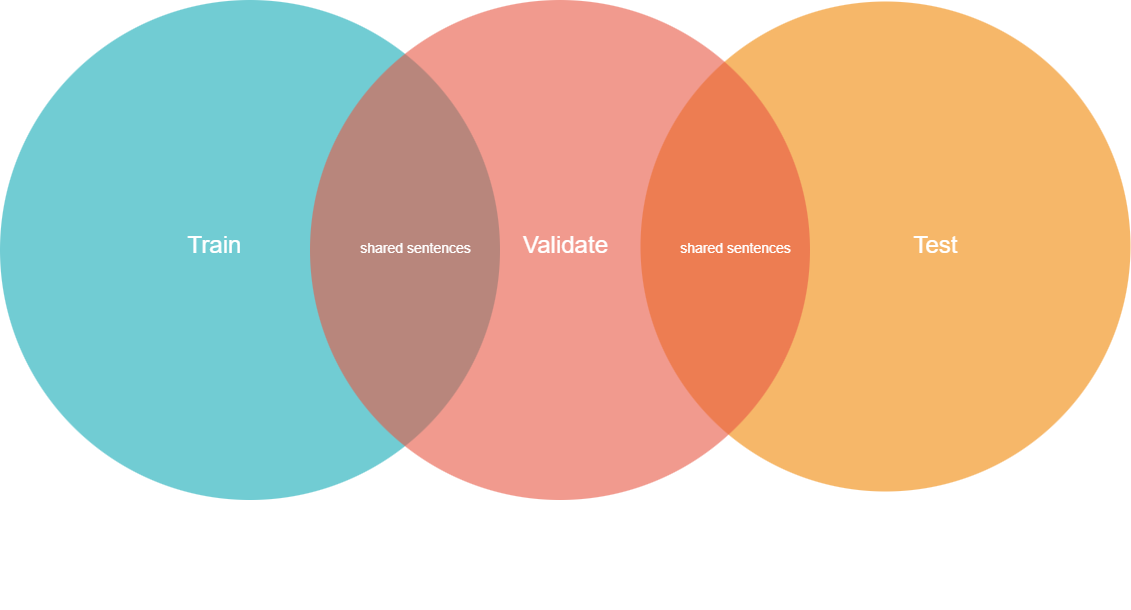

The diagram above was exported from draw.io. Its source (the exported page's mxGraphModel, read from the mxfile embedded in the PNG):
<mxGraphModel dx="1489" dy="753" grid="1" gridSize="10" guides="1" tooltips="1" connect="1" arrows="1" fold="1" page="1" pageScale="1" pageWidth="1169" pageHeight="827" background="none" math="0" shadow="0">
  <root>
    <mxCell id="0" />
    <mxCell id="1" parent="0" />
    <mxCell id="21531" parent="1" style="ellipse;fillColor=#F08705;opacity=60;strokeColor=none;html=1;fontColor=#FFFFFF;" value="" vertex="1">
      <mxGeometry height="490" width="490" x="820" y="20" as="geometry" />
    </mxCell>
    <mxCell id="21532" parent="1" style="ellipse;fillColor=#12AAB5;opacity=60;strokeColor=none;html=1;fontColor=#FFFFFF;" value="" vertex="1">
      <mxGeometry height="500" width="500" x="179.5" y="18.5" as="geometry" />
    </mxCell>
    <mxCell id="21533" parent="1" style="ellipse;fillColor=#e85642;opacity=60;strokeColor=none;html=1;fontColor=#FFFFFF;" value="" vertex="1">
      <mxGeometry height="500" width="500" x="489.5" y="18.5" as="geometry" />
    </mxCell>
    <mxCell id="21534" parent="1" style="text;fontSize=24;align=center;verticalAlign=middle;html=1;fontColor=#FFFFFF;" value="Train" vertex="1">
      <mxGeometry height="70" width="190" x="299.5" y="228.5" as="geometry" />
    </mxCell>
    <mxCell id="21535" parent="1" style="text;fontSize=24;align=center;verticalAlign=middle;html=1;fontColor=#FFFFFF;" value="Validate" vertex="1">
      <mxGeometry height="70" width="190" x="650" y="228.5" as="geometry" />
    </mxCell>
    <mxCell id="21536" parent="1" style="text;fontSize=24;align=center;verticalAlign=middle;html=1;fontColor=#FFFFFF;" value="Tradition" vertex="1">
      <mxGeometry height="70" width="190" x="499.5" y="558.5" as="geometry" />
    </mxCell>
    <mxCell id="ggYIDCsZfknPfeB1eLhl-21544" parent="1" style="text;fontSize=24;align=center;verticalAlign=middle;html=1;fontColor=#FFFFFF;" value="Test" vertex="1">
      <mxGeometry height="70" width="190" x="1020" y="228.5" as="geometry" />
    </mxCell>
    <mxCell id="ggYIDCsZfknPfeB1eLhl-21545" parent="1" style="text;fontSize=24;align=center;verticalAlign=middle;html=1;fontColor=#FFFFFF;" value="&lt;font style=&quot;font-size: 14px;&quot;&gt;shared sentences&lt;/font&gt;" vertex="1">
      <mxGeometry height="70" width="190" x="499.5" y="228.5" as="geometry" />
    </mxCell>
    <mxCell id="ggYIDCsZfknPfeB1eLhl-21546" parent="1" style="text;fontSize=24;align=center;verticalAlign=middle;html=1;fontColor=#FFFFFF;" value="&lt;font style=&quot;font-size: 14px;&quot;&gt;shared sentences&lt;/font&gt;" vertex="1">
      <mxGeometry height="70" width="190" x="820" y="228.5" as="geometry" />
    </mxCell>
  </root>
</mxGraphModel>